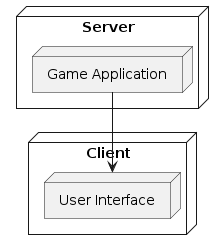

The diagram above was rendered by PlantUML. Its source (embedded in the PNG):
@startuml

node "Server" {
    node "Game Application"
}

node "Client" {
    node "User Interface"
}

[Game Application] --> [User Interface]

@enduml